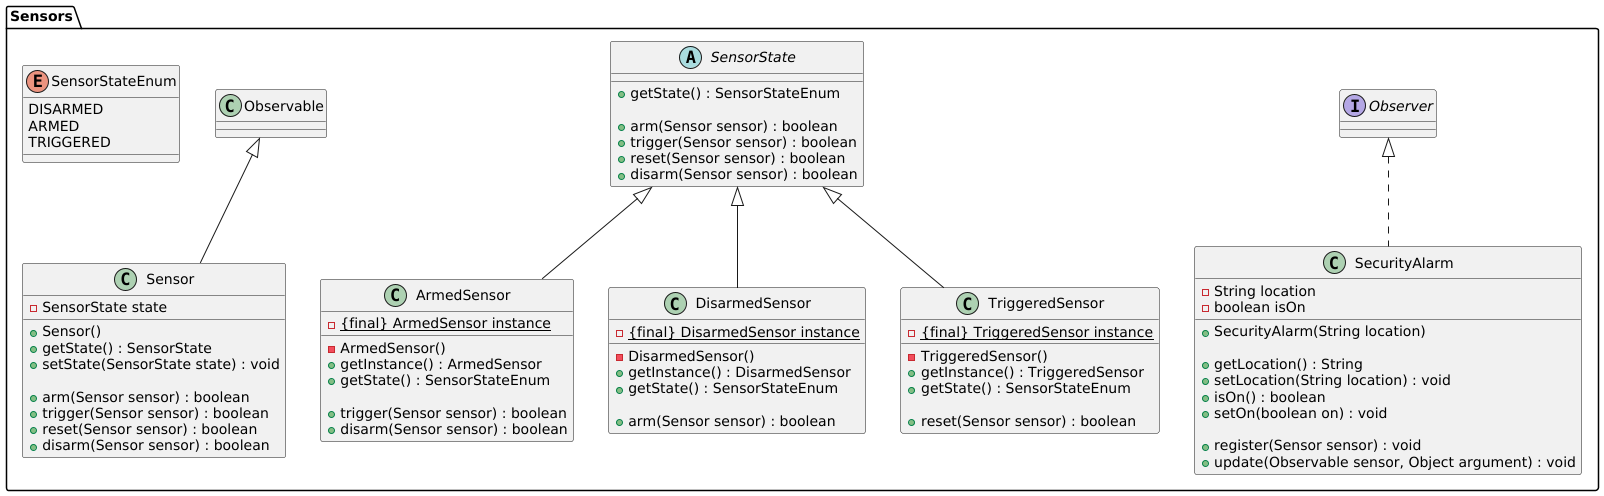

The diagram above was rendered by PlantUML. Its source (embedded in the PNG):
@startuml
'https://plantuml.com/class-diagram

'left to right direction

package sensors_package as "Sensors" {

enum SensorStateEnum {
    DISARMED
    ARMED
    TRIGGERED
}

class Sensor extends Observable {
    - SensorState state

    + Sensor()
    + getState() : SensorState
    + setState(SensorState state) : void

    + arm(Sensor sensor) : boolean
    + trigger(Sensor sensor) : boolean
    + reset(Sensor sensor) : boolean
    + disarm(Sensor sensor) : boolean
}

abstract class SensorState {
    + getState() : SensorStateEnum

    + arm(Sensor sensor) : boolean
    + trigger(Sensor sensor) : boolean
    + reset(Sensor sensor) : boolean
    + disarm(Sensor sensor) : boolean
}

class ArmedSensor extends SensorState {
    - {static} {final} ArmedSensor instance

    - ArmedSensor()
    + getInstance() : ArmedSensor
    + getState() : SensorStateEnum

    + trigger(Sensor sensor) : boolean
    + disarm(Sensor sensor) : boolean
}

class DisarmedSensor extends SensorState {
    - {static} {final} DisarmedSensor instance

    - DisarmedSensor()
    + getInstance() : DisarmedSensor
    + getState() : SensorStateEnum

    + arm(Sensor sensor) : boolean
}

class TriggeredSensor extends SensorState {
    - {static} {final} TriggeredSensor instance

    - TriggeredSensor()
    + getInstance() : TriggeredSensor
    + getState() : SensorStateEnum

    + reset(Sensor sensor) : boolean
}

class SecurityAlarm implements Observer {
    - String location
    - boolean isOn

    + SecurityAlarm(String location)

    + getLocation() : String
    + setLocation(String location) : void
    + isOn() : boolean
    + setOn(boolean on) : void

    + register(Sensor sensor) : void
    + update(Observable sensor, Object argument) : void
}

}

@enduml